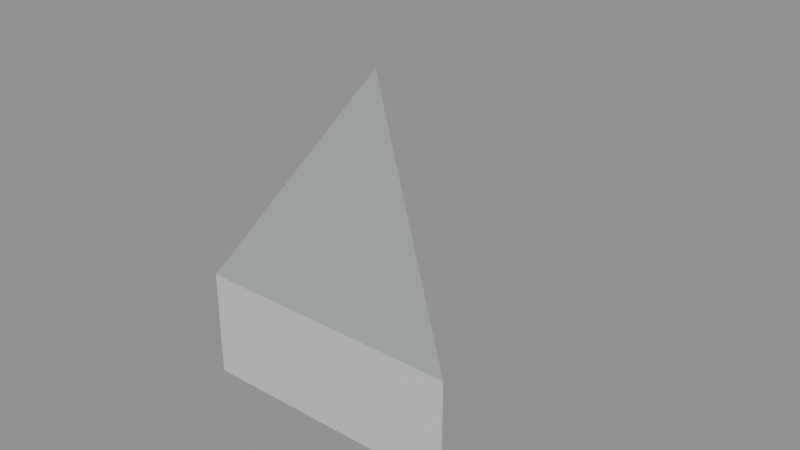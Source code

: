 # Source: floor_tri_0_4_5.blend  (saved by Blender 5.2.45; exported with 4.5.12 LTS)
import bpy
from mathutils import Matrix  # noqa: F401  (used for matrix-valued properties, if any)

bpy.ops.wm.read_factory_settings(use_empty=True)
scene = bpy.context.scene
scene.name = 'floor_tri_0_4_5'

# ---- materials (node trees are filled in below, after node groups)
mat_paint_surface = bpy.data.materials.new('Paint_Surface')
mat_paint_surface.diffuse_color = (0.48, 0.55, 0.55, 1.0)
mat_paint_fascia = bpy.data.materials.new('Paint_Fascia')
mat_paint_fascia.diffuse_color = (0.74, 0.78, 0.75, 1.0)
mat_paint_underside = bpy.data.materials.new('Paint_Underside')
mat_paint_underside.diffuse_color = (0.74, 0.78, 0.75, 1.0)

# ---- material node trees
mat_paint_surface.use_nodes = True; mat_paint_surface.node_tree.nodes.clear()
_N = mat_paint_surface.node_tree.nodes; _L = mat_paint_surface.node_tree.links
n0 = _N.new('ShaderNodeBsdfPrincipled'); n0.name = 'Principled BSDF'; n0.location = (-200, 100)
n0.inputs[0].default_value = (0.48, 0.55, 0.55, 1.0)
n0.inputs[1].default_value = 0.25
n0.inputs[2].default_value = 0.48
n0.inputs[10].default_value = 0.005
n1 = _N.new('ShaderNodeOutputMaterial'); n1.name = 'Material Output'; n1.location = (200, 100)
_L.new(n0.outputs[0], n1.inputs[0])
n1.is_active_output = True
mat_paint_fascia.use_nodes = True; mat_paint_fascia.node_tree.nodes.clear()
_N = mat_paint_fascia.node_tree.nodes; _L = mat_paint_fascia.node_tree.links
n0 = _N.new('ShaderNodeBsdfPrincipled'); n0.name = 'Principled BSDF'; n0.location = (-200, 100)
n0.inputs[0].default_value = (0.74, 0.78, 0.75, 1.0)
n0.inputs[1].default_value = 0.25
n0.inputs[2].default_value = 0.48
n0.inputs[10].default_value = 0.005
n1 = _N.new('ShaderNodeOutputMaterial'); n1.name = 'Material Output'; n1.location = (200, 100)
_L.new(n0.outputs[0], n1.inputs[0])
n1.is_active_output = True
mat_paint_underside.use_nodes = True; mat_paint_underside.node_tree.nodes.clear()
_N = mat_paint_underside.node_tree.nodes; _L = mat_paint_underside.node_tree.links
n0 = _N.new('ShaderNodeBsdfPrincipled'); n0.name = 'Principled BSDF'; n0.location = (-200, 100)
n0.inputs[0].default_value = (0.74, 0.78, 0.75, 1.0)
n0.inputs[1].default_value = 0.25
n0.inputs[2].default_value = 0.48
n0.inputs[10].default_value = 0.005
n1 = _N.new('ShaderNodeOutputMaterial'); n1.name = 'Material Output'; n1.location = (200, 100)
_L.new(n0.outputs[0], n1.inputs[0])
n1.is_active_output = True

# ---- meshes
me_floor_tri_0_4_5 = bpy.data.meshes.new('floor_tri_0_4_5')
me_floor_tri_0_4_5.from_pydata([(0.0, 0.0, -0.1), (0.5, -0.5, -0.1), (0.25, -0.5, -0.1), (0.0, 0.0, 0.0), (0.5, -0.5, 0.0), (0.25, -0.5, 0.0)], [], [(0, 1, 2), (5, 4, 3), (0, 3, 4, 1), (1, 4, 5, 2), (2, 5, 3, 0)])
me_floor_tri_0_4_5.polygons.foreach_set('material_index', [2, 0, 1, 1, 1])
_uv = me_floor_tri_0_4_5.uv_layers.new(name='UVMap')
_uv.uv.foreach_set('vector', [0.0, 0.0, 0.5, -0.5, 0.25, -0.5, 0.25, -0.5, 0.5, -0.5, 0.0, 0.0, 0.0, -0.1, 0.0, 0.0, -0.5, 0.0, -0.5, -0.1, 0.5, -0.1, 0.5, 0.0, 0.25, 0.0, 0.25, -0.1, -0.5, -0.1, -0.5, 0.0, 0.0, 0.0, 0.0, -0.1])
me_floor_tri_0_4_5.materials.append(mat_paint_surface)
me_floor_tri_0_4_5.materials.append(mat_paint_fascia)
me_floor_tri_0_4_5.materials.append(mat_paint_underside)
me_floor_tri_0_4_5.update()

# ---- objects
ob_floor_tri_0_4_5 = bpy.data.objects.new('floor_tri_0_4_5', me_floor_tri_0_4_5)

# ---- transforms, parenting, visibility, modifiers, constraints
ob_floor_tri_0_4_5.location = (0.0, 0.0, 0.0)

# ---- collection membership
scene.collection.objects.link(ob_floor_tri_0_4_5)

# ---- scene / render settings (as saved in the file)
scene.frame_start = 1; scene.frame_end = 250; scene.frame_set(1)
scene.render.engine = 'BLENDER_EEVEE_NEXT'
scene.render.image_settings.exr_codec = 'NONE'
scene.render.use_bake_clear = False
scene.render.bake_margin = 0
scene.render.bake_bias = 0.0
scene.render.bake_samples = 0
scene.render.simplify_subdivision_render = 0
scene.render.simplify_child_particles_render = 0.0
scene.render.compositor_device = 'GPU'
scene.eevee.use_volume_custom_range = False
scene.eevee.gtao_distance = 0.0
scene.eevee.use_fast_gi = False
scene.eevee.fast_gi_thickness_near = 0.1
scene.eevee.fast_gi_thickness_far = 0.0
scene.eevee.ray_tracing_options.screen_trace_thickness = 0.1
bpy.context.view_layer.update()

# ---- added for rendering (the .blend has no active camera and no usable light): camera, sun + grey world if the file has none
cam_auto = bpy.data.cameras.new('AutoCamera')
cam_auto.lens = 50.0
cam_auto.sensor_width = 36.0
cam_auto.clip_end = 1000.0
ob_auto_camera = bpy.data.objects.new('AutoCamera', cam_auto)
scene.collection.objects.link(ob_auto_camera)
ob_auto_camera.location = (0.910743, -1.04289, 0.478594)
ob_auto_camera.rotation_euler = (1.09748, -7.21219e-08, 0.694738)
scene.camera = ob_auto_camera
light_auto_sun = bpy.data.lights.new('AutoSun', 'SUN')
light_auto_sun.energy = 3.0
light_auto_sun.angle = 0.0523599
ob_auto_sun = bpy.data.objects.new('AutoSun', light_auto_sun)
scene.collection.objects.link(ob_auto_sun)
ob_auto_sun.rotation_euler = (0.872665, 0.174533, 0.523599)
if scene.world is None:
    world_auto = bpy.data.worlds.new('AutoWorld')
    world_auto.color = (0.3, 0.3, 0.3)
    scene.world = world_auto
bpy.context.view_layer.update()
